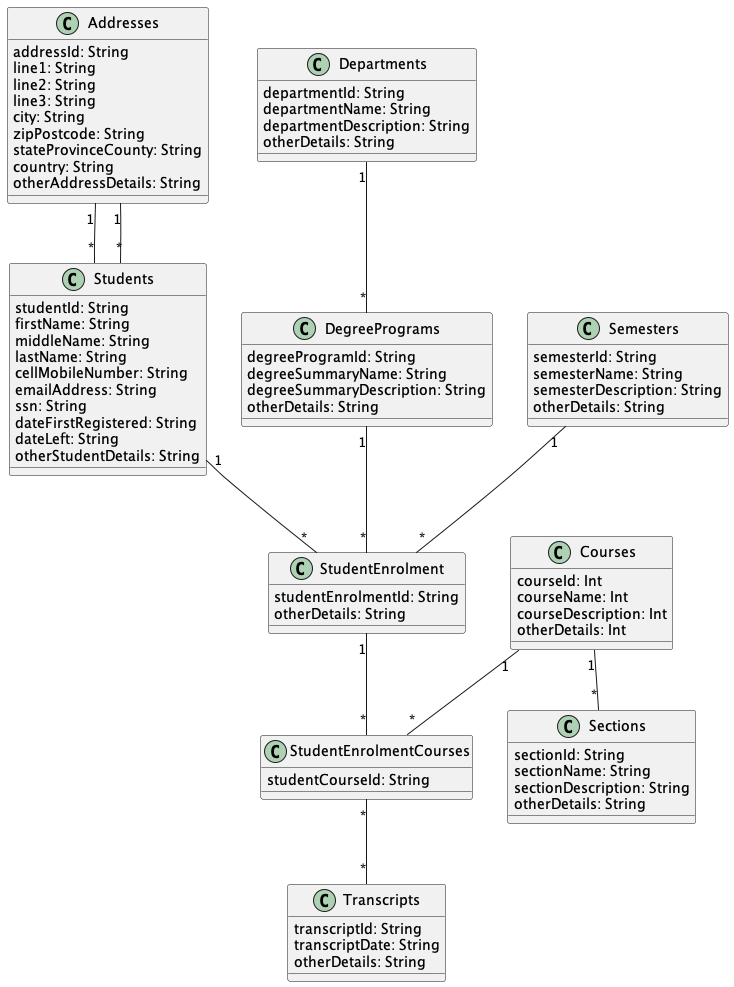

The diagram above was rendered by PlantUML. Its source (embedded in the PNG):
@startuml "StudentTranscriptsTracking"


class Addresses{
  addressId: String
  line1: String
  line2: String
  line3: String
  city: String
  zipPostcode: String
  stateProvinceCounty: String
  country: String
  otherAddressDetails: String
}

class Courses{
  courseId: Int
  courseName: Int
  courseDescription: Int
  otherDetails: Int
}

class Departments{
  departmentId: String
  departmentName: String
  departmentDescription: String
  otherDetails: String
}

class DegreePrograms{
  degreeProgramId: String
  degreeSummaryName: String
  degreeSummaryDescription: String
  otherDetails: String
}

class Sections{
  sectionId: String
  sectionName: String
  sectionDescription: String
  otherDetails: String
}

class Semesters{
  semesterId: String
  semesterName: String
  semesterDescription: String
  otherDetails: String
}

class Students{
  studentId: String
  firstName: String
  middleName: String
  lastName: String
  cellMobileNumber: String
  emailAddress: String
  ssn: String
  dateFirstRegistered: String
  dateLeft: String
  otherStudentDetails: String
}

class StudentEnrolment{
  studentEnrolmentId: String
  otherDetails: String
}

class StudentEnrolmentCourses{
  studentCourseId: String
}

class Transcripts{
  transcriptId: String
  transcriptDate: String
  otherDetails: String
}



Addresses "1" -- "*" Students

Addresses "1" -- "*" Students

Courses "1" -- "*" StudentEnrolmentCourses

Courses "1" -- "*" Sections

Departments "1" -- "*" DegreePrograms

DegreePrograms "1" -- "*" StudentEnrolment

Semesters "1" -- "*" StudentEnrolment

Students "1" -- "*" StudentEnrolment

StudentEnrolment "1" -- "*" StudentEnrolmentCourses

StudentEnrolmentCourses "*" -- "*" Transcripts



@enduml